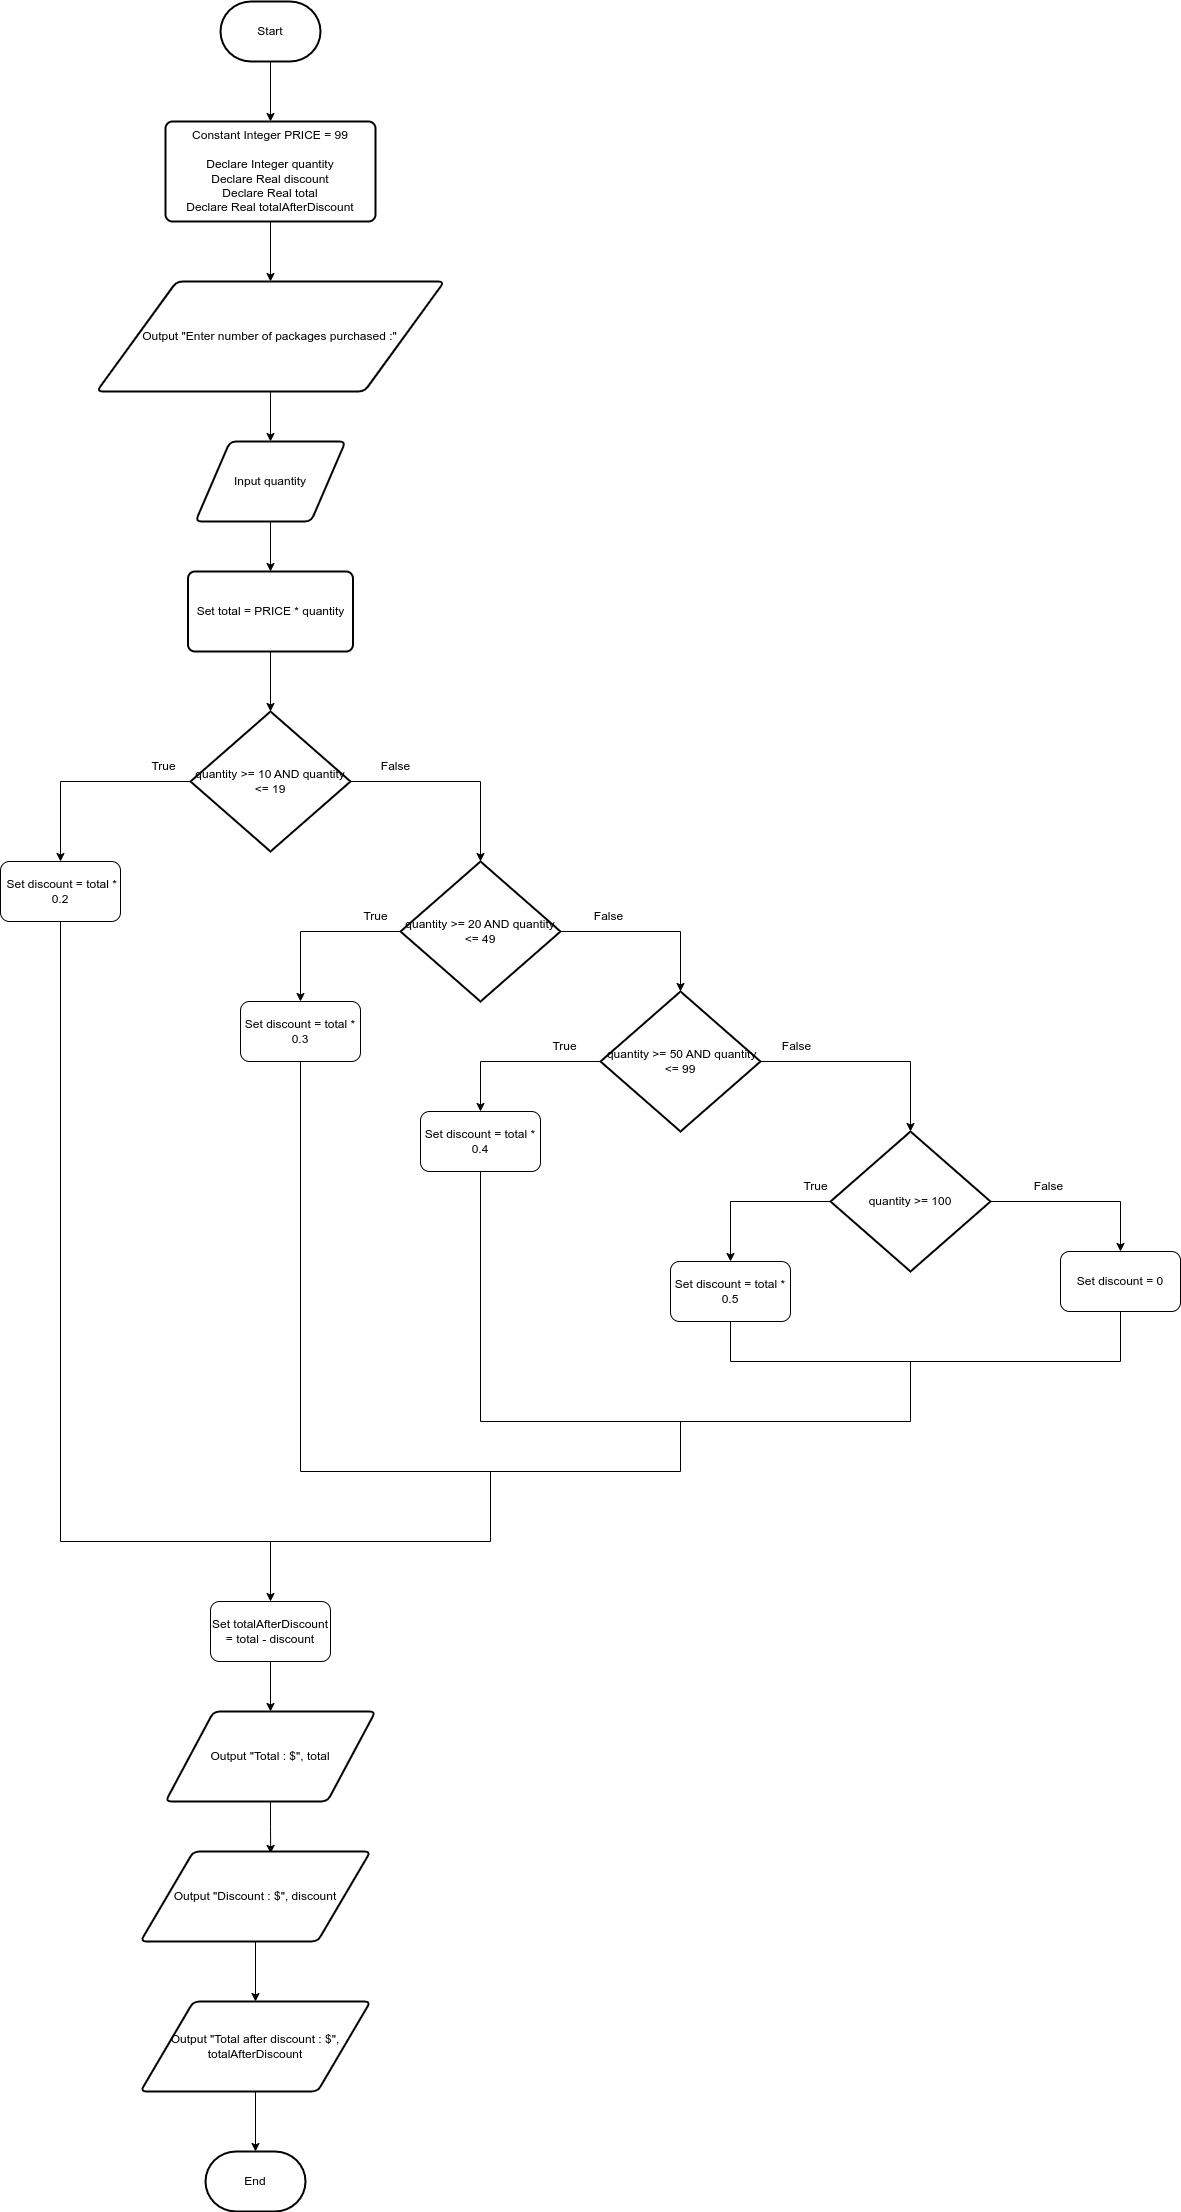

The diagram above was exported from draw.io. Its source (the exported page's mxGraphModel, read from the mxfile embedded in the PNG):
<mxGraphModel dx="1137" dy="651" grid="1" gridSize="10" guides="1" tooltips="1" connect="1" arrows="1" fold="1" page="1" pageScale="1" pageWidth="850" pageHeight="1100" math="0" shadow="0">
  <root>
    <mxCell id="0" />
    <mxCell id="1" parent="0" />
    <mxCell id="rgrkF5uiXnYcyLcvmWmw-16" style="edgeStyle=orthogonalEdgeStyle;rounded=0;orthogonalLoop=1;jettySize=auto;html=1;exitX=0.5;exitY=1;exitDx=0;exitDy=0;exitPerimeter=0;entryX=0.5;entryY=0;entryDx=0;entryDy=0;" parent="1" source="rgrkF5uiXnYcyLcvmWmw-1" target="rgrkF5uiXnYcyLcvmWmw-2" edge="1">
      <mxGeometry relative="1" as="geometry" />
    </mxCell>
    <mxCell id="rgrkF5uiXnYcyLcvmWmw-1" value="Start" style="strokeWidth=2;html=1;shape=mxgraph.flowchart.terminator;whiteSpace=wrap;" parent="1" vertex="1">
      <mxGeometry x="350" y="100" width="100" height="60" as="geometry" />
    </mxCell>
    <mxCell id="rgrkF5uiXnYcyLcvmWmw-17" style="edgeStyle=orthogonalEdgeStyle;rounded=0;orthogonalLoop=1;jettySize=auto;html=1;exitX=0.5;exitY=1;exitDx=0;exitDy=0;entryX=0.5;entryY=0;entryDx=0;entryDy=0;" parent="1" source="rgrkF5uiXnYcyLcvmWmw-2" target="rgrkF5uiXnYcyLcvmWmw-3" edge="1">
      <mxGeometry relative="1" as="geometry" />
    </mxCell>
    <mxCell id="rgrkF5uiXnYcyLcvmWmw-2" value="Constant Integer PRICE = 99&lt;br&gt;&lt;br&gt;Declare Integer quantity&lt;br&gt;Declare Real discount&lt;br&gt;Declare Real total&lt;br&gt;Declare Real totalAfterDiscount" style="rounded=1;whiteSpace=wrap;html=1;absoluteArcSize=1;arcSize=14;strokeWidth=2;" parent="1" vertex="1">
      <mxGeometry x="295" y="220" width="210" height="100" as="geometry" />
    </mxCell>
    <mxCell id="rgrkF5uiXnYcyLcvmWmw-18" style="edgeStyle=orthogonalEdgeStyle;rounded=0;orthogonalLoop=1;jettySize=auto;html=1;exitX=0.5;exitY=1;exitDx=0;exitDy=0;" parent="1" source="rgrkF5uiXnYcyLcvmWmw-3" target="rgrkF5uiXnYcyLcvmWmw-4" edge="1">
      <mxGeometry relative="1" as="geometry" />
    </mxCell>
    <mxCell id="rgrkF5uiXnYcyLcvmWmw-3" value="&lt;div style=&quot;&quot;&gt;&lt;span style=&quot;background-color: initial;&quot;&gt;Output &quot;Enter number of packages purchased :&quot;&lt;/span&gt;&lt;/div&gt;" style="shape=parallelogram;html=1;strokeWidth=2;perimeter=parallelogramPerimeter;whiteSpace=wrap;rounded=1;arcSize=12;size=0.23;align=center;" parent="1" vertex="1">
      <mxGeometry x="226.25" y="380" width="347.5" height="110" as="geometry" />
    </mxCell>
    <mxCell id="rgrkF5uiXnYcyLcvmWmw-19" style="edgeStyle=orthogonalEdgeStyle;rounded=0;orthogonalLoop=1;jettySize=auto;html=1;entryX=0.5;entryY=0;entryDx=0;entryDy=0;" parent="1" source="rgrkF5uiXnYcyLcvmWmw-4" target="rgrkF5uiXnYcyLcvmWmw-5" edge="1">
      <mxGeometry relative="1" as="geometry" />
    </mxCell>
    <mxCell id="rgrkF5uiXnYcyLcvmWmw-4" value="Input quantity" style="shape=parallelogram;html=1;strokeWidth=2;perimeter=parallelogramPerimeter;whiteSpace=wrap;rounded=1;arcSize=12;size=0.23;" parent="1" vertex="1">
      <mxGeometry x="325" y="540" width="150" height="80" as="geometry" />
    </mxCell>
    <mxCell id="rgrkF5uiXnYcyLcvmWmw-21" style="edgeStyle=orthogonalEdgeStyle;rounded=0;orthogonalLoop=1;jettySize=auto;html=1;entryX=0.5;entryY=0;entryDx=0;entryDy=0;entryPerimeter=0;" parent="1" source="rgrkF5uiXnYcyLcvmWmw-5" target="rgrkF5uiXnYcyLcvmWmw-6" edge="1">
      <mxGeometry relative="1" as="geometry" />
    </mxCell>
    <mxCell id="rgrkF5uiXnYcyLcvmWmw-5" value="Set total = PRICE * quantity" style="rounded=1;whiteSpace=wrap;html=1;absoluteArcSize=1;arcSize=14;strokeWidth=2;" parent="1" vertex="1">
      <mxGeometry x="317.5" y="670" width="165" height="80" as="geometry" />
    </mxCell>
    <mxCell id="rgrkF5uiXnYcyLcvmWmw-22" style="edgeStyle=orthogonalEdgeStyle;rounded=0;orthogonalLoop=1;jettySize=auto;html=1;entryX=0.5;entryY=0;entryDx=0;entryDy=0;entryPerimeter=0;" parent="1" source="rgrkF5uiXnYcyLcvmWmw-6" target="rgrkF5uiXnYcyLcvmWmw-7" edge="1">
      <mxGeometry relative="1" as="geometry" />
    </mxCell>
    <mxCell id="rgrkF5uiXnYcyLcvmWmw-26" style="edgeStyle=orthogonalEdgeStyle;rounded=0;orthogonalLoop=1;jettySize=auto;html=1;entryX=0.5;entryY=0;entryDx=0;entryDy=0;" parent="1" source="rgrkF5uiXnYcyLcvmWmw-6" target="rgrkF5uiXnYcyLcvmWmw-11" edge="1">
      <mxGeometry relative="1" as="geometry" />
    </mxCell>
    <mxCell id="rgrkF5uiXnYcyLcvmWmw-6" value="quantity &amp;gt;= 10 AND quantity &amp;lt;= 19" style="strokeWidth=2;html=1;shape=mxgraph.flowchart.decision;whiteSpace=wrap;" parent="1" vertex="1">
      <mxGeometry x="320" y="810" width="160" height="140" as="geometry" />
    </mxCell>
    <mxCell id="rgrkF5uiXnYcyLcvmWmw-23" style="edgeStyle=orthogonalEdgeStyle;rounded=0;orthogonalLoop=1;jettySize=auto;html=1;entryX=0.5;entryY=0;entryDx=0;entryDy=0;entryPerimeter=0;" parent="1" source="rgrkF5uiXnYcyLcvmWmw-7" target="rgrkF5uiXnYcyLcvmWmw-8" edge="1">
      <mxGeometry relative="1" as="geometry" />
    </mxCell>
    <mxCell id="rgrkF5uiXnYcyLcvmWmw-27" style="edgeStyle=orthogonalEdgeStyle;rounded=0;orthogonalLoop=1;jettySize=auto;html=1;entryX=0.5;entryY=0;entryDx=0;entryDy=0;" parent="1" source="rgrkF5uiXnYcyLcvmWmw-7" target="rgrkF5uiXnYcyLcvmWmw-12" edge="1">
      <mxGeometry relative="1" as="geometry" />
    </mxCell>
    <mxCell id="rgrkF5uiXnYcyLcvmWmw-7" value="quantity &amp;gt;= 20 AND quantity &amp;lt;= 49" style="strokeWidth=2;html=1;shape=mxgraph.flowchart.decision;whiteSpace=wrap;" parent="1" vertex="1">
      <mxGeometry x="530" y="960" width="160" height="140" as="geometry" />
    </mxCell>
    <mxCell id="rgrkF5uiXnYcyLcvmWmw-24" style="edgeStyle=orthogonalEdgeStyle;rounded=0;orthogonalLoop=1;jettySize=auto;html=1;entryX=0.5;entryY=0;entryDx=0;entryDy=0;entryPerimeter=0;" parent="1" source="rgrkF5uiXnYcyLcvmWmw-8" target="rgrkF5uiXnYcyLcvmWmw-9" edge="1">
      <mxGeometry relative="1" as="geometry" />
    </mxCell>
    <mxCell id="rgrkF5uiXnYcyLcvmWmw-28" style="edgeStyle=orthogonalEdgeStyle;rounded=0;orthogonalLoop=1;jettySize=auto;html=1;entryX=0.5;entryY=0;entryDx=0;entryDy=0;" parent="1" source="rgrkF5uiXnYcyLcvmWmw-8" target="rgrkF5uiXnYcyLcvmWmw-13" edge="1">
      <mxGeometry relative="1" as="geometry" />
    </mxCell>
    <mxCell id="rgrkF5uiXnYcyLcvmWmw-8" value="&amp;nbsp;quantity &amp;gt;= 50 AND quantity &amp;lt;= 99" style="strokeWidth=2;html=1;shape=mxgraph.flowchart.decision;whiteSpace=wrap;" parent="1" vertex="1">
      <mxGeometry x="730" y="1090" width="160" height="140" as="geometry" />
    </mxCell>
    <mxCell id="rgrkF5uiXnYcyLcvmWmw-25" style="edgeStyle=orthogonalEdgeStyle;rounded=0;orthogonalLoop=1;jettySize=auto;html=1;entryX=0.5;entryY=0;entryDx=0;entryDy=0;" parent="1" source="rgrkF5uiXnYcyLcvmWmw-9" target="rgrkF5uiXnYcyLcvmWmw-15" edge="1">
      <mxGeometry relative="1" as="geometry" />
    </mxCell>
    <mxCell id="rgrkF5uiXnYcyLcvmWmw-29" style="edgeStyle=orthogonalEdgeStyle;rounded=0;orthogonalLoop=1;jettySize=auto;html=1;entryX=0.5;entryY=0;entryDx=0;entryDy=0;" parent="1" source="rgrkF5uiXnYcyLcvmWmw-9" target="rgrkF5uiXnYcyLcvmWmw-14" edge="1">
      <mxGeometry relative="1" as="geometry" />
    </mxCell>
    <mxCell id="rgrkF5uiXnYcyLcvmWmw-9" value="quantity &amp;gt;= 100" style="strokeWidth=2;html=1;shape=mxgraph.flowchart.decision;whiteSpace=wrap;" parent="1" vertex="1">
      <mxGeometry x="960" y="1230" width="160" height="140" as="geometry" />
    </mxCell>
    <mxCell id="rgrkF5uiXnYcyLcvmWmw-11" value="&amp;nbsp;Set discount = total * 0.2" style="rounded=1;whiteSpace=wrap;html=1;" parent="1" vertex="1">
      <mxGeometry x="130" y="960" width="120" height="60" as="geometry" />
    </mxCell>
    <mxCell id="rgrkF5uiXnYcyLcvmWmw-12" value="Set discount = total * 0.3" style="rounded=1;whiteSpace=wrap;html=1;" parent="1" vertex="1">
      <mxGeometry x="370" y="1100" width="120" height="60" as="geometry" />
    </mxCell>
    <mxCell id="rgrkF5uiXnYcyLcvmWmw-13" value="Set discount = total * 0.4" style="rounded=1;whiteSpace=wrap;html=1;" parent="1" vertex="1">
      <mxGeometry x="550" y="1210" width="120" height="60" as="geometry" />
    </mxCell>
    <mxCell id="rgrkF5uiXnYcyLcvmWmw-14" value="Set discount = total * 0.5" style="rounded=1;whiteSpace=wrap;html=1;" parent="1" vertex="1">
      <mxGeometry x="800" y="1360" width="120" height="60" as="geometry" />
    </mxCell>
    <mxCell id="rgrkF5uiXnYcyLcvmWmw-15" value="Set discount = 0" style="rounded=1;whiteSpace=wrap;html=1;" parent="1" vertex="1">
      <mxGeometry x="1190" y="1350" width="120" height="60" as="geometry" />
    </mxCell>
    <mxCell id="rgrkF5uiXnYcyLcvmWmw-38" value="" style="endArrow=none;html=1;rounded=0;exitX=0.5;exitY=1;exitDx=0;exitDy=0;" parent="1" source="rgrkF5uiXnYcyLcvmWmw-14" edge="1">
      <mxGeometry width="50" height="50" relative="1" as="geometry">
        <mxPoint x="950" y="1490" as="sourcePoint" />
        <mxPoint x="860" y="1460" as="targetPoint" />
      </mxGeometry>
    </mxCell>
    <mxCell id="rgrkF5uiXnYcyLcvmWmw-39" value="" style="endArrow=none;html=1;rounded=0;entryX=0.5;entryY=1;entryDx=0;entryDy=0;" parent="1" target="rgrkF5uiXnYcyLcvmWmw-15" edge="1">
      <mxGeometry width="50" height="50" relative="1" as="geometry">
        <mxPoint x="1250" y="1460" as="sourcePoint" />
        <mxPoint x="1290" y="1460" as="targetPoint" />
      </mxGeometry>
    </mxCell>
    <mxCell id="rgrkF5uiXnYcyLcvmWmw-40" value="" style="endArrow=none;html=1;rounded=0;" parent="1" edge="1">
      <mxGeometry width="50" height="50" relative="1" as="geometry">
        <mxPoint x="860" y="1460" as="sourcePoint" />
        <mxPoint x="1250" y="1460" as="targetPoint" />
      </mxGeometry>
    </mxCell>
    <mxCell id="rgrkF5uiXnYcyLcvmWmw-41" value="" style="endArrow=none;html=1;rounded=0;" parent="1" edge="1">
      <mxGeometry width="50" height="50" relative="1" as="geometry">
        <mxPoint x="1040" y="1520" as="sourcePoint" />
        <mxPoint x="1040" y="1460" as="targetPoint" />
      </mxGeometry>
    </mxCell>
    <mxCell id="rgrkF5uiXnYcyLcvmWmw-42" value="" style="endArrow=none;html=1;rounded=0;entryX=0.5;entryY=1;entryDx=0;entryDy=0;" parent="1" target="rgrkF5uiXnYcyLcvmWmw-13" edge="1">
      <mxGeometry width="50" height="50" relative="1" as="geometry">
        <mxPoint x="610" y="1520" as="sourcePoint" />
        <mxPoint x="640" y="1310" as="targetPoint" />
      </mxGeometry>
    </mxCell>
    <mxCell id="rgrkF5uiXnYcyLcvmWmw-43" value="" style="endArrow=none;html=1;rounded=0;" parent="1" edge="1">
      <mxGeometry width="50" height="50" relative="1" as="geometry">
        <mxPoint x="610" y="1520" as="sourcePoint" />
        <mxPoint x="1040" y="1520" as="targetPoint" />
      </mxGeometry>
    </mxCell>
    <mxCell id="rgrkF5uiXnYcyLcvmWmw-44" value="" style="endArrow=none;html=1;rounded=0;entryX=0.5;entryY=1;entryDx=0;entryDy=0;" parent="1" target="rgrkF5uiXnYcyLcvmWmw-12" edge="1">
      <mxGeometry width="50" height="50" relative="1" as="geometry">
        <mxPoint x="430" y="1570" as="sourcePoint" />
        <mxPoint x="490" y="1220" as="targetPoint" />
      </mxGeometry>
    </mxCell>
    <mxCell id="rgrkF5uiXnYcyLcvmWmw-45" value="" style="endArrow=none;html=1;rounded=0;" parent="1" edge="1">
      <mxGeometry width="50" height="50" relative="1" as="geometry">
        <mxPoint x="810" y="1570" as="sourcePoint" />
        <mxPoint x="810" y="1520" as="targetPoint" />
      </mxGeometry>
    </mxCell>
    <mxCell id="rgrkF5uiXnYcyLcvmWmw-46" value="" style="endArrow=none;html=1;rounded=0;" parent="1" edge="1">
      <mxGeometry width="50" height="50" relative="1" as="geometry">
        <mxPoint x="430" y="1570" as="sourcePoint" />
        <mxPoint x="810" y="1570" as="targetPoint" />
      </mxGeometry>
    </mxCell>
    <mxCell id="rgrkF5uiXnYcyLcvmWmw-47" value="" style="endArrow=none;html=1;rounded=0;entryX=0.5;entryY=1;entryDx=0;entryDy=0;" parent="1" target="rgrkF5uiXnYcyLcvmWmw-11" edge="1">
      <mxGeometry width="50" height="50" relative="1" as="geometry">
        <mxPoint x="190" y="1640" as="sourcePoint" />
        <mxPoint x="210" y="1100" as="targetPoint" />
      </mxGeometry>
    </mxCell>
    <mxCell id="rgrkF5uiXnYcyLcvmWmw-48" value="" style="endArrow=none;html=1;rounded=0;" parent="1" edge="1">
      <mxGeometry width="50" height="50" relative="1" as="geometry">
        <mxPoint x="620" y="1640" as="sourcePoint" />
        <mxPoint x="620" y="1570" as="targetPoint" />
      </mxGeometry>
    </mxCell>
    <mxCell id="rL2fOzcGEROxFxmf5sKL-1" value="True" style="text;html=1;align=center;verticalAlign=middle;resizable=0;points=[];autosize=1;strokeColor=none;fillColor=none;" vertex="1" parent="1">
      <mxGeometry x="267.5" y="850" width="50" height="30" as="geometry" />
    </mxCell>
    <mxCell id="rL2fOzcGEROxFxmf5sKL-2" value="False" style="text;html=1;align=center;verticalAlign=middle;resizable=0;points=[];autosize=1;strokeColor=none;fillColor=none;" vertex="1" parent="1">
      <mxGeometry x="500" y="850" width="50" height="30" as="geometry" />
    </mxCell>
    <mxCell id="rL2fOzcGEROxFxmf5sKL-4" value="True" style="text;html=1;align=center;verticalAlign=middle;resizable=0;points=[];autosize=1;strokeColor=none;fillColor=none;" vertex="1" parent="1">
      <mxGeometry x="480" y="1000" width="50" height="30" as="geometry" />
    </mxCell>
    <mxCell id="rL2fOzcGEROxFxmf5sKL-5" value="False" style="text;html=1;align=center;verticalAlign=middle;resizable=0;points=[];autosize=1;strokeColor=none;fillColor=none;" vertex="1" parent="1">
      <mxGeometry x="712.5" y="1000" width="50" height="30" as="geometry" />
    </mxCell>
    <mxCell id="rL2fOzcGEROxFxmf5sKL-6" value="True" style="text;html=1;align=center;verticalAlign=middle;resizable=0;points=[];autosize=1;strokeColor=none;fillColor=none;" vertex="1" parent="1">
      <mxGeometry x="668.75" y="1130" width="50" height="30" as="geometry" />
    </mxCell>
    <mxCell id="rL2fOzcGEROxFxmf5sKL-7" value="False" style="text;html=1;align=center;verticalAlign=middle;resizable=0;points=[];autosize=1;strokeColor=none;fillColor=none;" vertex="1" parent="1">
      <mxGeometry x="901.25" y="1130" width="50" height="30" as="geometry" />
    </mxCell>
    <mxCell id="rL2fOzcGEROxFxmf5sKL-8" value="True" style="text;html=1;align=center;verticalAlign=middle;resizable=0;points=[];autosize=1;strokeColor=none;fillColor=none;" vertex="1" parent="1">
      <mxGeometry x="920" y="1270" width="50" height="30" as="geometry" />
    </mxCell>
    <mxCell id="rL2fOzcGEROxFxmf5sKL-9" value="False" style="text;html=1;align=center;verticalAlign=middle;resizable=0;points=[];autosize=1;strokeColor=none;fillColor=none;" vertex="1" parent="1">
      <mxGeometry x="1152.5" y="1270" width="50" height="30" as="geometry" />
    </mxCell>
    <mxCell id="rL2fOzcGEROxFxmf5sKL-10" value="" style="endArrow=none;html=1;rounded=0;" edge="1" parent="1">
      <mxGeometry width="50" height="50" relative="1" as="geometry">
        <mxPoint x="190" y="1640" as="sourcePoint" />
        <mxPoint x="620" y="1640" as="targetPoint" />
      </mxGeometry>
    </mxCell>
    <mxCell id="rL2fOzcGEROxFxmf5sKL-11" value="Set totalAfterDiscount = total - discount" style="rounded=1;whiteSpace=wrap;html=1;" vertex="1" parent="1">
      <mxGeometry x="340" y="1700" width="120" height="60" as="geometry" />
    </mxCell>
    <mxCell id="rL2fOzcGEROxFxmf5sKL-18" style="edgeStyle=orthogonalEdgeStyle;rounded=0;orthogonalLoop=1;jettySize=auto;html=1;entryX=0.566;entryY=0.021;entryDx=0;entryDy=0;entryPerimeter=0;endArrow=classic;endFill=1;" edge="1" parent="1" source="rL2fOzcGEROxFxmf5sKL-13" target="rL2fOzcGEROxFxmf5sKL-14">
      <mxGeometry relative="1" as="geometry" />
    </mxCell>
    <mxCell id="rL2fOzcGEROxFxmf5sKL-13" value="Output &quot;Total : $&quot;, total" style="shape=parallelogram;html=1;strokeWidth=2;perimeter=parallelogramPerimeter;whiteSpace=wrap;rounded=1;arcSize=12;size=0.23;" vertex="1" parent="1">
      <mxGeometry x="295" y="1810" width="210" height="90" as="geometry" />
    </mxCell>
    <mxCell id="rL2fOzcGEROxFxmf5sKL-19" style="edgeStyle=orthogonalEdgeStyle;rounded=0;orthogonalLoop=1;jettySize=auto;html=1;endArrow=classic;endFill=1;" edge="1" parent="1" source="rL2fOzcGEROxFxmf5sKL-14" target="rL2fOzcGEROxFxmf5sKL-15">
      <mxGeometry relative="1" as="geometry" />
    </mxCell>
    <mxCell id="rL2fOzcGEROxFxmf5sKL-14" value="Output &quot;Discount : $&quot;, discount" style="shape=parallelogram;html=1;strokeWidth=2;perimeter=parallelogramPerimeter;whiteSpace=wrap;rounded=1;arcSize=12;size=0.23;" vertex="1" parent="1">
      <mxGeometry x="270" y="1950" width="230" height="90" as="geometry" />
    </mxCell>
    <mxCell id="rL2fOzcGEROxFxmf5sKL-21" style="edgeStyle=orthogonalEdgeStyle;rounded=0;orthogonalLoop=1;jettySize=auto;html=1;entryX=0.5;entryY=0;entryDx=0;entryDy=0;entryPerimeter=0;endArrow=classic;endFill=1;" edge="1" parent="1" source="rL2fOzcGEROxFxmf5sKL-15" target="rL2fOzcGEROxFxmf5sKL-20">
      <mxGeometry relative="1" as="geometry" />
    </mxCell>
    <mxCell id="rL2fOzcGEROxFxmf5sKL-15" value="Output &quot;Total after discount : $&quot;, totalAfterDiscount" style="shape=parallelogram;html=1;strokeWidth=2;perimeter=parallelogramPerimeter;whiteSpace=wrap;rounded=1;arcSize=12;size=0.23;" vertex="1" parent="1">
      <mxGeometry x="270" y="2100" width="230" height="90" as="geometry" />
    </mxCell>
    <mxCell id="rL2fOzcGEROxFxmf5sKL-16" value="" style="endArrow=classic;html=1;rounded=0;entryX=0.5;entryY=0;entryDx=0;entryDy=0;" edge="1" parent="1" target="rL2fOzcGEROxFxmf5sKL-11">
      <mxGeometry width="50" height="50" relative="1" as="geometry">
        <mxPoint x="400" y="1640" as="sourcePoint" />
        <mxPoint x="600" y="1660" as="targetPoint" />
      </mxGeometry>
    </mxCell>
    <mxCell id="rL2fOzcGEROxFxmf5sKL-17" value="" style="endArrow=classic;html=1;rounded=0;exitX=0.5;exitY=1;exitDx=0;exitDy=0;entryX=0.5;entryY=0;entryDx=0;entryDy=0;" edge="1" parent="1" source="rL2fOzcGEROxFxmf5sKL-11" target="rL2fOzcGEROxFxmf5sKL-13">
      <mxGeometry width="50" height="50" relative="1" as="geometry">
        <mxPoint x="610" y="1810" as="sourcePoint" />
        <mxPoint x="660" y="1760" as="targetPoint" />
      </mxGeometry>
    </mxCell>
    <mxCell id="rL2fOzcGEROxFxmf5sKL-20" value="End" style="strokeWidth=2;html=1;shape=mxgraph.flowchart.terminator;whiteSpace=wrap;" vertex="1" parent="1">
      <mxGeometry x="335" y="2250" width="100" height="60" as="geometry" />
    </mxCell>
  </root>
</mxGraphModel>